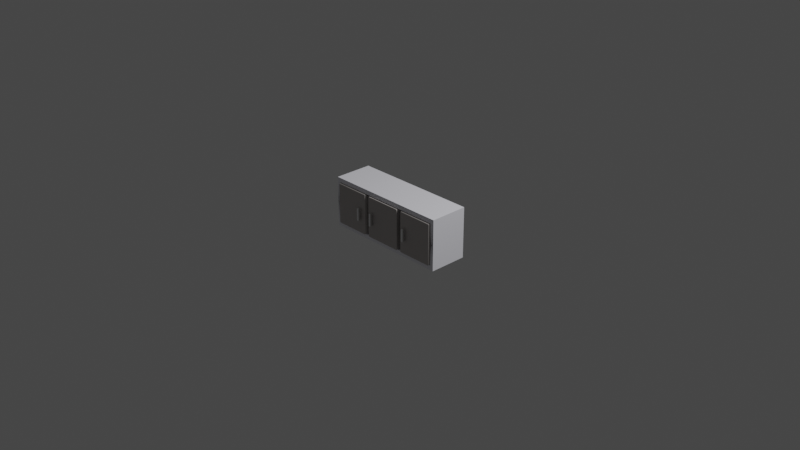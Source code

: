 # Source: tv_stand.blend  (saved by Blender 3.5.10; exported with 4.5.12 LTS)
import bpy
from mathutils import Matrix  # noqa: F401  (used for matrix-valued properties, if any)

bpy.ops.wm.read_factory_settings(use_empty=True)
scene = bpy.context.scene
scene.name = 'Scene'

# ---- collections
col_collection = bpy.data.collections.new('Collection'); scene.collection.children.link(col_collection)

# ---- materials (node trees are filled in below, after node groups)
mat_material = bpy.data.materials.new('Material')
mat_material.alpha_threshold = 0.0
mat_material.use_transparent_shadow = False
mat_material.roughness = 0.5
mat_material.line_color = (0.0, 0.0, 0.0, 1.0)
mat_shelf = bpy.data.materials.new('shelf')
mat_shelf.use_transparent_shadow = False
mat_handle = bpy.data.materials.new('handle')
mat_handle.use_transparent_shadow = False

# ---- node groups
ng_auto_smooth = bpy.data.node_groups.new('Auto Smooth', 'GeometryNodeTree')
_s = ng_auto_smooth.interface.new_socket(name='Geometry', in_out='OUTPUT', socket_type='NodeSocketGeometry')
_s = ng_auto_smooth.interface.new_socket(name='Geometry', in_out='INPUT', socket_type='NodeSocketGeometry')
_s = ng_auto_smooth.interface.new_socket(name='Angle', in_out='INPUT', socket_type='NodeSocketFloat')
_s.subtype = 'ANGLE'
_s.min_value = 0.0
_s.max_value = 3.142
ng_auto_smooth.is_modifier = True
_N = ng_auto_smooth.nodes; _L = ng_auto_smooth.links
n0 = _N.new('NodeGroupOutput'); n0.name = 'Group Output'; n0.location = (480, -100)
n1 = _N.new('NodeGroupInput'); n1.name = 'Group Input'; n1.location = (-420, -300)
n2 = _N.new('NodeGroupInput'); n2.name = 'Group Input.001'; n2.location = (-60, -100)
n3 = _N.new('GeometryNodeSetShadeSmooth'); n3.name = 'Set Shade Smooth'; n3.location = (120, -100)
n3.domain = 'EDGE'
n4 = _N.new('GeometryNodeSetShadeSmooth'); n4.name = 'Set Shade Smooth.001'; n4.location = (300, -100)
n5 = _N.new('GeometryNodeInputMeshEdgeAngle'); n5.name = 'Edge Angle'; n5.location = (-420, -220)
n6 = _N.new('GeometryNodeInputEdgeSmooth'); n6.name = 'Is Edge Smooth'; n6.location = (-60, -160)
n7 = _N.new('GeometryNodeInputShadeSmooth'); n7.name = 'Is Face Smooth'; n7.location = (-240, -340)
n8 = _N.new('FunctionNodeBooleanMath'); n8.name = 'Boolean Math'; n8.location = (-60, -220)
n9 = _N.new('FunctionNodeCompare'); n9.name = 'Compare'; n9.location = (-240, -180)
n9.operation = 'LESS_EQUAL'
_L.new(n5.outputs[0], n9.inputs[0])
_L.new(n4.outputs[0], n0.inputs[0])
_L.new(n1.outputs[1], n9.inputs[1])
_L.new(n9.outputs[0], n8.inputs[0])
_L.new(n7.outputs[0], n8.inputs[1])
_L.new(n2.outputs[0], n3.inputs[0])
_L.new(n6.outputs[0], n3.inputs[1])
_L.new(n3.outputs[0], n4.inputs[0])
_L.new(n8.outputs[0], n3.inputs[2])
n0.is_active_output = True

# ---- material node trees
mat_material.use_nodes = True; mat_material.node_tree.nodes.clear()
_N = mat_material.node_tree.nodes; _L = mat_material.node_tree.links
n0 = _N.new('ShaderNodeOutputMaterial'); n0.name = 'Material Output'; n0.location = (300, 300)
n1 = _N.new('ShaderNodeBsdfPrincipled'); n1.name = 'Principled BSDF'; n1.location = (10, 300)
n1.distribution = 'GGX'
n1.subsurface_method = 'RANDOM_WALK_SKIN'
n1.inputs[0].default_value = (0.9372, 0.9335, 1.0, 1.0)
n1.inputs[3].default_value = 1.45
n1.inputs[27].default_value = (0.0, 0.0, 0.0, 1.0)
n1.inputs[28].default_value = 1.0
_L.new(n1.outputs[0], n0.inputs[0])
n0.is_active_output = True
mat_shelf.use_nodes = True; mat_shelf.node_tree.nodes.clear()
_N = mat_shelf.node_tree.nodes; _L = mat_shelf.node_tree.links
n0 = _N.new('ShaderNodeBsdfPrincipled'); n0.name = 'Principled BSDF'; n0.location = (10, 300)
n0.distribution = 'GGX'
n0.subsurface_method = 'RANDOM_WALK_SKIN'
n0.inputs[0].default_value = (0.4869, 0.4558, 0.4423, 1.0)
n0.inputs[3].default_value = 1.45
n0.inputs[27].default_value = (0.0, 0.0, 0.0, 1.0)
n0.inputs[28].default_value = 1.0
n1 = _N.new('ShaderNodeOutputMaterial'); n1.name = 'Material Output'; n1.location = (300, 300)
_L.new(n0.outputs[0], n1.inputs[0])
n1.is_active_output = True
mat_handle.use_nodes = True; mat_handle.node_tree.nodes.clear()
_N = mat_handle.node_tree.nodes; _L = mat_handle.node_tree.links
n0 = _N.new('ShaderNodeBsdfPrincipled'); n0.name = 'Principled BSDF'; n0.location = (10, 300)
n0.distribution = 'GGX'
n0.subsurface_method = 'RANDOM_WALK_SKIN'
n0.inputs[1].default_value = 1.0
n0.inputs[2].default_value = 0.25
n0.inputs[3].default_value = 1.45
n0.inputs[27].default_value = (0.0, 0.0, 0.0, 1.0)
n0.inputs[28].default_value = 1.0
n1 = _N.new('ShaderNodeOutputMaterial'); n1.name = 'Material Output'; n1.location = (300, 300)
_L.new(n0.outputs[0], n1.inputs[0])
n1.is_active_output = True

# ---- world
world_world = bpy.data.worlds.new('World'); scene.world = world_world
world_world.use_nodes = True; world_world.node_tree.nodes.clear()
_N = world_world.node_tree.nodes; _L = world_world.node_tree.links
n0 = _N.new('ShaderNodeOutputWorld'); n0.name = 'World Output'; n0.location = (300, 300)
n1 = _N.new('ShaderNodeBackground'); n1.name = 'Background'; n1.location = (10, 300)
n1.inputs[0].default_value = (0.05088, 0.05088, 0.05088, 1.0)
_L.new(n1.outputs[0], n0.inputs[0])
n0.is_active_output = True
world_world.color = (0.05088, 0.05088, 0.05088)
world_world.use_sun_shadow = False
world_world.sun_shadow_jitter_overblur = 0.0

# ---- cameras
cam_camera = bpy.data.cameras.new('Camera')
cam_camera.clip_end = 100.0
cam_camera.ortho_scale = 7.314

# ---- lights
light_light = bpy.data.lights.new('Light', 'POINT')
light_light.transmission_factor = 0.0
light_light.energy = 1000.0
light_light.shadow_soft_size = 0.1
light_light.shadow_maximum_resolution = 0.006
light_light.use_absolute_resolution = True

# ---- meshes
me_cube = bpy.data.meshes.new('Cube')
me_cube.from_pydata([(0.8722, 1.0, -9.036), (0.8722, 1.0, -11.04), (0.8722, -1.0, -9.036), (0.8722, -1.0, -11.04), (0.8222, -1.0, -9.036), (0.8222, 1.0, -11.04), (0.8222, 1.0, -9.036), (0.8222, -1.0, -11.04), (0.0, 1.0, -11.04), (0.0, -1.0, -9.036), (0.0, -1.0, -11.04), (0.0, 1.0, -9.036), (0.8222, 1.0, 0.0), (0.8222, -1.0, 0.0), (0.8722, -1.0, 0.0), (0.8722, 1.0, 0.0), (0.2624, 1.0, -9.036), (0.2624, 1.0, -11.04), (0.2624, -1.0, -9.036), (0.2624, -1.0, -11.04), (0.3209, 1.0, -9.036), (0.3209, -1.0, -11.04), (0.3209, 1.0, -11.04), (0.3209, -1.0, -9.036), (0.8222, 0.7024, -9.036), (0.8222, 0.7024, -11.04), (0.8722, 0.7024, -9.036), (0.8722, 0.7024, -11.04), (0.0, 0.7024, -11.04), (0.0, 0.7024, -9.036), (0.8222, 0.7024, 0.0), (0.8722, 0.7024, 0.0), (0.2624, 0.7024, -9.036), (0.2624, 0.7024, -11.04), (0.3209, 0.7024, -9.036), (0.3209, 0.7024, -11.04), (0.8222, -0.7649, -9.036), (0.8222, -0.7649, -11.04), (0.8722, -0.7649, -9.036), (0.0, -0.7649, -11.04), (0.0, -0.7649, -9.036), (0.8222, -0.7649, 0.0), (0.8722, -0.7649, 0.0), (0.2624, -0.7649, -9.036), (0.2624, -0.7649, -11.04), (0.3209, -0.7649, -9.036), (0.3209, -0.7649, -11.04), (0.8722, -0.7649, -11.04), (0.2624, 0.7024, -9.036), (0.3209, 0.7024, -9.036), (0.2624, -0.7649, -9.036), (0.3209, -0.7649, -9.036), (0.2624, 0.7024, 0.0), (0.3209, 0.7024, 0.0), (0.2624, -0.7649, 0.0), (0.3209, -0.7649, 0.0), (0.3209, 1.0, 0.0), (0.8222, 1.0, 0.0), (0.0, 1.0, 0.0), (0.2624, 1.0, 0.0), (0.8222, 0.7024, 0.0), (0.0, 0.7024, 0.0), (0.2624, 0.7024, 0.0), (0.3209, 0.7024, 0.0)], [], [(22, 20, 6, 5), (4, 2, 14, 13), (46, 37, 7, 21), (37, 47, 3, 7), (47, 38, 2, 3), (5, 6, 0, 1), (42, 41, 13, 14), (3, 2, 4, 7), (19, 18, 9, 10), (43, 40, 9, 18), (0, 6, 12, 15), (36, 4, 13, 41), (26, 0, 15, 31), (45, 43, 18, 23), (21, 23, 18, 19), (39, 44, 19, 10), (8, 11, 16, 17), (7, 4, 23, 21), (36, 45, 23, 4), (44, 46, 21, 19), (17, 16, 20, 22), (17, 22, 35, 33), (20, 16, 59, 56), (8, 17, 33, 28), (29, 32, 62, 61), (38, 26, 31, 42), (6, 24, 30, 12), (24, 6, 57, 60), (15, 12, 30, 31), (1, 0, 26, 27), (5, 1, 27, 25), (22, 5, 25, 35), (2, 38, 42, 14), (33, 35, 46, 44), (24, 34, 45, 36), (28, 33, 44, 39), (45, 34, 49, 51), (24, 36, 41, 30), (32, 29, 40, 43), (31, 30, 41, 42), (27, 26, 38, 47), (25, 27, 47, 37), (35, 25, 37, 46), (50, 51, 55, 54), (32, 43, 50, 48), (43, 45, 51, 50), (34, 32, 48, 49), (53, 52, 54, 55), (48, 50, 54, 52), (51, 49, 53, 55), (49, 48, 52, 53), (57, 56, 63, 60), (56, 59, 62, 63), (59, 58, 61, 62), (6, 20, 56, 57), (16, 11, 58, 59), (32, 34, 63, 62), (34, 24, 60, 63)])
me_cube.polygons.foreach_set('use_smooth', [True] * 58)
_uv = me_cube.uv_layers.new(name='UVMap')
_uv.uv.foreach_set('vector', [0.375, 0.434, 0.625, 0.434, 0.625, 0.4938, 0.375, 0.4938, 0.625, 0.7562, 0.625, 0.75, 0.625, 0.75, 0.625, 0.7562, 0.309, 0.7206, 0.3687, 0.7206, 0.3687, 0.75, 0.309, 0.75, 0.3687, 0.7206, 0.375, 0.7206, 0.375, 0.75, 0.3687, 0.75, 0.375, 0.7206, 0.625, 0.7206, 0.625, 0.75, 0.375, 0.75, 0.375, 0.4938, 0.625, 0.4938, 0.625, 0.5, 0.375, 0.5, 0.625, 0.7206, 0.6313, 0.7206, 0.6313, 0.75, 0.625, 0.75, 0.375, 0.75, 0.625, 0.75, 0.625, 0.7562, 0.375, 0.7562, 0.375, 0.8244, 0.625, 0.8244, 0.625, 0.875, 0.375, 0.875, 0.6994, 0.7206, 0.75, 0.7206, 0.75, 0.75, 0.6994, 0.75, 0.625, 0.5, 0.625, 0.4938, 0.625, 0.4938, 0.625, 0.5, 0.6313, 0.7206, 0.6313, 0.75, 0.6313, 0.75, 0.6313, 0.7206, 0.625, 0.5372, 0.625, 0.5, 0.625, 0.5, 0.625, 0.5372, 0.691, 0.7206, 0.6994, 0.7206, 0.6994, 0.75, 0.691, 0.75, 0.375, 0.816, 0.625, 0.816, 0.625, 0.8244, 0.375, 0.8244, 0.25, 0.7206, 0.3006, 0.7206, 0.3006, 0.75, 0.25, 0.75, 0.375, 0.375, 0.625, 0.375, 0.625, 0.4256, 0.375, 0.4256, 0.375, 0.7562, 0.625, 0.7562, 0.625, 0.816, 0.375, 0.816, 0.6313, 0.7206, 0.691, 0.7206, 0.691, 0.75, 0.6313, 0.75, 0.3006, 0.7206, 0.309, 0.7206, 0.309, 0.75, 0.3006, 0.75, 0.375, 0.4256, 0.625, 0.4256, 0.625, 0.434, 0.375, 0.434, 0.3006, 0.5, 0.309, 0.5, 0.309, 0.5372, 0.3006, 0.5372, 0.625, 0.434, 0.625, 0.4256, 0.625, 0.4256, 0.625, 0.434, 0.25, 0.5, 0.3006, 0.5, 0.3006, 0.5372, 0.25, 0.5372, 0.75, 0.5372, 0.6994, 0.5372, 0.6994, 0.5372, 0.75, 0.5372, 0.625, 0.7206, 0.625, 0.5372, 0.625, 0.5372, 0.625, 0.7206, 0.6313, 0.5, 0.6313, 0.5372, 0.6313, 0.5372, 0.6313, 0.5, 0.6313, 0.5372, 0.6313, 0.5, 0.6313, 0.5, 0.6313, 0.5372, 0.625, 0.5, 0.6313, 0.5, 0.6313, 0.5372, 0.625, 0.5372, 0.375, 0.5, 0.625, 0.5, 0.625, 0.5372, 0.375, 0.5372, 0.3687, 0.5, 0.375, 0.5, 0.375, 0.5372, 0.3687, 0.5372, 0.309, 0.5, 0.3687, 0.5, 0.3687, 0.5372, 0.309, 0.5372, 0.625, 0.75, 0.625, 0.7206, 0.625, 0.7206, 0.625, 0.75, 0.3006, 0.5372, 0.309, 0.5372, 0.309, 0.7206, 0.3006, 0.7206, 0.6313, 0.5372, 0.691, 0.5372, 0.691, 0.7206, 0.6313, 0.7206, 0.25, 0.5372, 0.3006, 0.5372, 0.3006, 0.7206, 0.25, 0.7206, 0.691, 0.7206, 0.691, 0.5372, 0.691, 0.5372, 0.691, 0.7206, 0.6313, 0.5372, 0.6313, 0.7206, 0.6313, 0.7206, 0.6313, 0.5372, 0.6994, 0.5372, 0.75, 0.5372, 0.75, 0.7206, 0.6994, 0.7206, 0.625, 0.5372, 0.6313, 0.5372, 0.6313, 0.7206, 0.625, 0.7206, 0.375, 0.5372, 0.625, 0.5372, 0.625, 0.7206, 0.375, 0.7206, 0.3687, 0.5372, 0.375, 0.5372, 0.375, 0.7206, 0.3687, 0.7206, 0.309, 0.5372, 0.3687, 0.5372, 0.3687, 0.7206, 0.309, 0.7206, 0.6994, 0.7206, 0.691, 0.7206, 0.691, 0.7206, 0.6994, 0.7206, 0.6994, 0.5372, 0.6994, 0.7206, 0.6994, 0.7206, 0.6994, 0.5372, 0.6994, 0.7206, 0.691, 0.7206, 0.691, 0.7206, 0.6994, 0.7206, 0.691, 0.5372, 0.6994, 0.5372, 0.6994, 0.5372, 0.691, 0.5372, 0.691, 0.5372, 0.6994, 0.5372, 0.6994, 0.7206, 0.691, 0.7206, 0.6994, 0.5372, 0.6994, 0.7206, 0.6994, 0.7206, 0.6994, 0.5372, 0.691, 0.7206, 0.691, 0.5372, 0.691, 0.5372, 0.691, 0.7206, 0.691, 0.5372, 0.6994, 0.5372, 0.6994, 0.5372, 0.691, 0.5372, 0.6313, 0.5, 0.691, 0.5, 0.691, 0.5372, 0.6313, 0.5372, 0.691, 0.5, 0.6994, 0.5, 0.6994, 0.5372, 0.691, 0.5372, 0.6994, 0.5, 0.75, 0.5, 0.75, 0.5372, 0.6994, 0.5372, 0.625, 0.4938, 0.625, 0.434, 0.625, 0.434, 0.625, 0.4938, 0.625, 0.4256, 0.625, 0.375, 0.625, 0.375, 0.625, 0.4256, 0.6994, 0.5372, 0.691, 0.5372, 0.691, 0.5372, 0.6994, 0.5372, 0.691, 0.5372, 0.6313, 0.5372, 0.6313, 0.5372, 0.691, 0.5372])
me_cube.materials.append(mat_material)
me_cube.use_mirror_vertex_groups = False
me_cube.update()
me_cube_001 = bpy.data.meshes.new('Cube.001')
me_cube_001.from_pydata([(-1.0, -1.477, -1.0), (-1.0, -1.477, 1.0), (-1.0, 1.0, -1.0), (-1.0, 1.0, 1.0), (1.0, -1.477, -1.0), (1.0, -1.477, 1.0), (1.0, 1.0, -1.0), (1.0, 1.0, 1.0), (-1.0, 8.995, -0.9969), (-1.0, 8.995, -0.8038), (-1.0, 0.7854, -0.9969), (-1.0, 0.7854, -0.8038), (1.0, 8.995, -0.9969), (1.0, 8.995, -0.8038), (1.0, 0.7854, -0.9969), (1.0, 0.7854, -0.8038), (-0.8, 0.7854, -0.9969), (-0.8, 0.7854, -0.8038), (-0.8, 8.995, -0.9969), (-0.8, 8.995, -0.8038), (0.82, 0.7854, -0.8038), (0.82, 8.995, -0.9969), (0.82, 0.7854, -0.9969), (0.82, 8.995, -0.8038), (-1.0, 8.174, -0.9969), (-1.0, 8.174, -0.8038), (1.0, 8.174, -0.9969), (1.0, 8.174, -0.8038), (-0.8, 8.174, -0.8038), (-0.8, 8.174, -0.9969), (0.82, 8.174, -0.8038), (0.82, 8.174, -0.9969), (-1.0, 8.174, 0.2941), (-1.0, 0.7854, 0.2941), (0.82, 0.7854, 0.2941), (1.0, 0.7854, 0.2941), (1.0, 8.174, 0.2941), (1.0, 8.995, 0.2941), (-0.8, 8.995, 0.2941), (-1.0, 8.995, 0.2941), (-0.8, 0.7854, 0.2941), (0.82, 8.995, 0.2941), (-0.8, 8.174, 0.2941), (0.82, 8.174, 0.2941), (0.6481, -1.974, 0.292), (0.6481, -1.974, -0.3445), (0.6481, -2.662, 0.292), (0.6481, -2.662, -0.3445), (0.7768, -1.974, 0.292), (0.7768, -1.974, -0.3445), (0.7768, -2.662, 0.292), (0.7768, -2.662, -0.3445), (0.6481, -1.974, 0.1647), (0.6481, -2.662, 0.1647), (0.7768, -2.662, 0.1647), (0.7768, -1.974, 0.1647), (0.6481, -1.974, -0.2426), (0.6481, -2.662, -0.2426), (0.7768, -2.662, -0.2426), (0.7768, -1.974, -0.2426), (0.6481, -1.229, -0.2426), (0.6481, -1.229, -0.3445), (0.7768, -1.229, 0.1647), (0.7768, -1.229, 0.292), (0.6481, -1.229, 0.292), (0.7768, -1.229, -0.3445), (0.6481, -1.229, 0.1647), (0.7768, -1.229, -0.2426)], [], [(0, 1, 3, 2), (2, 3, 7, 6), (6, 7, 5, 4), (4, 5, 1, 0), (2, 6, 4, 0), (7, 3, 1, 5), (24, 25, 11, 10), (22, 20, 15, 14), (26, 27, 13, 12), (18, 19, 9, 8), (31, 26, 12, 21), (15, 20, 34, 35), (30, 28, 42, 43), (24, 29, 18, 8), (21, 23, 19, 18), (10, 11, 17, 16), (12, 13, 23, 21), (19, 23, 41, 38), (29, 31, 21, 18), (16, 17, 20, 22), (16, 22, 31, 29), (28, 17, 40, 42), (10, 16, 29, 24), (20, 17, 28, 30), (13, 27, 36, 37), (22, 14, 26, 31), (14, 15, 27, 26), (8, 9, 25, 24), (42, 32, 39, 38), (43, 42, 38, 41), (36, 43, 41, 37), (35, 34, 43, 36), (40, 33, 32, 42), (25, 9, 39, 32), (11, 25, 32, 33), (23, 13, 37, 41), (17, 11, 33, 40), (20, 30, 43, 34), (27, 15, 35, 36), (9, 19, 38, 39), (56, 45, 47, 57), (57, 47, 51, 58), (58, 51, 49, 59), (49, 45, 61, 65), (46, 50, 48, 44), (51, 47, 45, 49), (56, 59, 67, 60), (50, 54, 55, 48), (46, 53, 54, 50), (44, 52, 53, 46), (55, 59, 56, 52), (54, 58, 59, 55), (53, 57, 58, 54), (52, 56, 57, 53), (67, 65, 61, 60), (63, 62, 66, 64), (48, 55, 62, 63), (55, 52, 66, 62), (59, 49, 65, 67), (52, 44, 64, 66), (45, 56, 60, 61), (44, 48, 63, 64)])
me_cube_001.polygons.foreach_set('material_index', [0, 0, 0, 0, 0, 0, 0, 0, 0, 0, 0, 0, 0, 0, 0, 0, 0, 0, 0, 0, 0, 0, 0, 0, 0, 0, 0, 0, 0, 0, 0, 0, 0, 0, 0, 0, 0, 0, 0, 0, 1, 1, 1, 1, 1, 1, 1, 1, 1, 1, 1, 1, 1, 1, 1, 1, 1, 1, 1, 1, 1, 1])
_uv = me_cube_001.uv_layers.new(name='UVMap')
_uv.uv.foreach_set('vector', [0.375, 0.0, 0.625, 0.0, 0.625, 0.25, 0.375, 0.25, 0.375, 0.25, 0.625, 0.25, 0.625, 0.5, 0.375, 0.5, 0.375, 0.5, 0.625, 0.5, 0.625, 0.75, 0.375, 0.75, 0.375, 0.75, 0.625, 0.75, 0.625, 1.0, 0.375, 1.0, 0.125, 0.5, 0.375, 0.5, 0.375, 0.75, 0.125, 0.75, 0.625, 0.5, 0.875, 0.5, 0.875, 0.75, 0.625, 0.75, 0.375, 0.025, 0.625, 0.025, 0.625, 0.25, 0.375, 0.25, 0.375, 0.4775, 0.625, 0.4775, 0.625, 0.5, 0.375, 0.5, 0.375, 0.725, 0.625, 0.725, 0.625, 0.75, 0.375, 0.75, 0.375, 0.975, 0.625, 0.975, 0.625, 1.0, 0.375, 1.0, 0.3525, 0.725, 0.375, 0.725, 0.375, 0.75, 0.3525, 0.75, 0.625, 0.5, 0.625, 0.4775, 0.625, 0.4775, 0.625, 0.5, 0.6475, 0.725, 0.85, 0.725, 0.85, 0.725, 0.6475, 0.725, 0.125, 0.725, 0.15, 0.725, 0.15, 0.75, 0.125, 0.75, 0.375, 0.7725, 0.625, 0.7725, 0.625, 0.975, 0.375, 0.975, 0.375, 0.25, 0.625, 0.25, 0.625, 0.275, 0.375, 0.275, 0.375, 0.75, 0.625, 0.75, 0.625, 0.7725, 0.375, 0.7725, 0.625, 0.975, 0.625, 0.7725, 0.625, 0.7725, 0.625, 0.975, 0.15, 0.725, 0.3525, 0.725, 0.3525, 0.75, 0.15, 0.75, 0.375, 0.275, 0.625, 0.275, 0.625, 0.4775, 0.375, 0.4775, 0.15, 0.5, 0.3525, 0.5, 0.3525, 0.725, 0.15, 0.725, 0.85, 0.725, 0.85, 0.5, 0.85, 0.5, 0.85, 0.725, 0.125, 0.5, 0.15, 0.5, 0.15, 0.725, 0.125, 0.725, 0.6475, 0.5, 0.85, 0.5, 0.85, 0.725, 0.6475, 0.725, 0.625, 0.75, 0.625, 0.725, 0.625, 0.725, 0.625, 0.75, 0.3525, 0.5, 0.375, 0.5, 0.375, 0.725, 0.3525, 0.725, 0.375, 0.5, 0.625, 0.5, 0.625, 0.725, 0.375, 0.725, 0.375, 0.0, 0.625, 0.0, 0.625, 0.025, 0.375, 0.025, 0.85, 0.725, 0.875, 0.725, 0.875, 0.75, 0.85, 0.75, 0.6475, 0.725, 0.85, 0.725, 0.85, 0.75, 0.6475, 0.75, 0.625, 0.725, 0.6475, 0.725, 0.6475, 0.75, 0.625, 0.75, 0.625, 0.5, 0.6475, 0.5, 0.6475, 0.725, 0.625, 0.725, 0.85, 0.5, 0.875, 0.5, 0.875, 0.725, 0.85, 0.725, 0.625, 0.025, 0.625, 0.0, 0.625, 0.0, 0.625, 0.025, 0.625, 0.25, 0.625, 0.025, 0.625, 0.025, 0.625, 0.25, 0.625, 0.7725, 0.625, 0.75, 0.625, 0.75, 0.625, 0.7725, 0.625, 0.275, 0.625, 0.25, 0.625, 0.25, 0.625, 0.275, 0.6475, 0.5, 0.6475, 0.725, 0.6475, 0.725, 0.6475, 0.5, 0.625, 0.725, 0.625, 0.5, 0.625, 0.5, 0.625, 0.725, 0.625, 1.0, 0.625, 0.975, 0.625, 0.975, 0.625, 1.0, 0.585, 0.0, 0.625, 0.0, 0.625, 0.25, 0.585, 0.25, 0.585, 0.25, 0.625, 0.25, 0.625, 0.5, 0.585, 0.5, 0.585, 0.5, 0.625, 0.5, 0.625, 0.75, 0.585, 0.75, 0.625, 0.75, 0.875, 0.75, 0.875, 0.75, 0.625, 0.75, 0.125, 0.5, 0.375, 0.5, 0.375, 0.75, 0.125, 0.75, 0.625, 0.5, 0.875, 0.5, 0.875, 0.75, 0.625, 0.75, 0.585, 1.0, 0.585, 0.75, 0.585, 0.75, 0.585, 1.0, 0.375, 0.5, 0.425, 0.5, 0.425, 0.75, 0.375, 0.75, 0.375, 0.25, 0.425, 0.25, 0.425, 0.5, 0.375, 0.5, 0.375, 0.0, 0.425, 0.0, 0.425, 0.25, 0.375, 0.25, 0.425, 0.75, 0.585, 0.75, 0.585, 1.0, 0.425, 1.0, 0.425, 0.5, 0.585, 0.5, 0.585, 0.75, 0.425, 0.75, 0.425, 0.25, 0.585, 0.25, 0.585, 0.5, 0.425, 0.5, 0.425, 0.0, 0.585, 0.0, 0.585, 0.25, 0.425, 0.25, 0.585, 0.75, 0.625, 0.75, 0.625, 1.0, 0.585, 1.0, 0.375, 0.75, 0.425, 0.75, 0.425, 1.0, 0.375, 1.0, 0.375, 0.75, 0.425, 0.75, 0.425, 0.75, 0.375, 0.75, 0.425, 0.75, 0.425, 1.0, 0.425, 1.0, 0.425, 0.75, 0.585, 0.75, 0.625, 0.75, 0.625, 0.75, 0.585, 0.75, 0.425, 0.0, 0.375, 0.0, 0.375, 0.0, 0.425, 0.0, 0.625, 0.0, 0.585, 0.0, 0.585, 0.0, 0.625, 0.0, 0.125, 0.75, 0.375, 0.75, 0.375, 0.75, 0.125, 0.75])
me_cube_001.materials.append(mat_shelf)
me_cube_001.materials.append(mat_handle)
me_cube_001.update()
me_cube_004 = bpy.data.meshes.new('Cube.004')
me_cube_004.from_pydata([(-1.0, -1.477, -1.0), (-1.0, -1.477, 1.0), (-1.0, 1.0, -1.0), (-1.0, 1.0, 1.0), (1.0, -1.477, -1.0), (1.0, -1.477, 1.0), (1.0, 1.0, -1.0), (1.0, 1.0, 1.0), (-1.0, 8.995, -0.9969), (-1.0, 8.995, -0.8038), (-1.0, 0.7854, -0.9969), (-1.0, 0.7854, -0.8038), (1.0, 8.995, -0.9969), (1.0, 8.995, -0.8038), (1.0, 0.7854, -0.9969), (1.0, 0.7854, -0.8038), (-0.8, 0.7854, -0.9969), (-0.8, 0.7854, -0.8038), (-0.8, 8.995, -0.9969), (-0.8, 8.995, -0.8038), (0.82, 0.7854, -0.8038), (0.82, 8.995, -0.9969), (0.82, 0.7854, -0.9969), (0.82, 8.995, -0.8038), (-1.0, 8.174, -0.9969), (-1.0, 8.174, -0.8038), (1.0, 8.174, -0.9969), (1.0, 8.174, -0.8038), (-0.8, 8.174, -0.8038), (-0.8, 8.174, -0.9969), (0.82, 8.174, -0.8038), (0.82, 8.174, -0.9969), (-1.0, 8.174, 0.2941), (-1.0, 0.7854, 0.2941), (0.82, 0.7854, 0.2941), (1.0, 0.7854, 0.2941), (1.0, 8.174, 0.2941), (1.0, 8.995, 0.2941), (-0.8, 8.995, 0.2941), (-1.0, 8.995, 0.2941), (-0.8, 0.7854, 0.2941), (0.82, 8.995, 0.2941), (-0.8, 8.174, 0.2941), (0.82, 8.174, 0.2941), (-0.7215, -1.974, 0.292), (-0.7215, -1.974, -0.3445), (-0.7215, -2.662, 0.292), (-0.7215, -2.662, -0.3445), (-0.5857, -1.974, 0.292), (-0.5857, -1.974, -0.3445), (-0.5857, -2.662, 0.292), (-0.5857, -2.662, -0.3445), (-0.7215, -1.974, 0.1647), (-0.7215, -2.662, 0.1647), (-0.5857, -2.662, 0.1647), (-0.5857, -1.974, 0.1647), (-0.7215, -1.974, -0.2426), (-0.7215, -2.662, -0.2426), (-0.5857, -2.662, -0.2426), (-0.5857, -1.974, -0.2426), (-0.7215, -1.229, -0.2426), (-0.7215, -1.229, -0.3445), (-0.5857, -1.229, 0.1647), (-0.5857, -1.229, 0.292), (-0.7215, -1.229, 0.292), (-0.5857, -1.229, -0.3445), (-0.7215, -1.229, 0.1647), (-0.5857, -1.229, -0.2426)], [], [(0, 1, 3, 2), (2, 3, 7, 6), (6, 7, 5, 4), (4, 5, 1, 0), (2, 6, 4, 0), (7, 3, 1, 5), (24, 25, 11, 10), (22, 20, 15, 14), (26, 27, 13, 12), (18, 19, 9, 8), (31, 26, 12, 21), (15, 20, 34, 35), (30, 28, 42, 43), (24, 29, 18, 8), (21, 23, 19, 18), (10, 11, 17, 16), (12, 13, 23, 21), (19, 23, 41, 38), (29, 31, 21, 18), (16, 17, 20, 22), (16, 22, 31, 29), (28, 17, 40, 42), (10, 16, 29, 24), (20, 17, 28, 30), (13, 27, 36, 37), (22, 14, 26, 31), (14, 15, 27, 26), (8, 9, 25, 24), (42, 32, 39, 38), (43, 42, 38, 41), (36, 43, 41, 37), (35, 34, 43, 36), (40, 33, 32, 42), (25, 9, 39, 32), (11, 25, 32, 33), (23, 13, 37, 41), (17, 11, 33, 40), (20, 30, 43, 34), (27, 15, 35, 36), (9, 19, 38, 39), (56, 45, 47, 57), (57, 47, 51, 58), (58, 51, 49, 59), (49, 45, 61, 65), (46, 50, 48, 44), (51, 47, 45, 49), (56, 59, 67, 60), (50, 54, 55, 48), (46, 53, 54, 50), (44, 52, 53, 46), (55, 59, 56, 52), (54, 58, 59, 55), (53, 57, 58, 54), (52, 56, 57, 53), (67, 65, 61, 60), (63, 62, 66, 64), (48, 55, 62, 63), (55, 52, 66, 62), (59, 49, 65, 67), (52, 44, 64, 66), (45, 56, 60, 61), (44, 48, 63, 64)])
me_cube_004.polygons.foreach_set('use_smooth', [1, 1, 1, 1, 1, 1, 1, 1, 1, 1, 1, 1, 1, 1, 1, 1, 1, 1, 1, 1, 1, 1, 1, 1, 1, 1, 1, 1, 1, 1, 1, 1, 1, 1, 1, 1, 1, 1, 1, 1, 0, 0, 0, 0, 0, 0, 0, 0, 0, 0, 0, 0, 0, 0, 0, 0, 0, 0, 0, 0, 0, 0])
me_cube_004.polygons.foreach_set('material_index', [0, 0, 0, 0, 0, 0, 0, 0, 0, 0, 0, 0, 0, 0, 0, 0, 0, 0, 0, 0, 0, 0, 0, 0, 0, 0, 0, 0, 0, 0, 0, 0, 0, 0, 0, 0, 0, 0, 0, 0, 1, 1, 1, 1, 1, 1, 1, 1, 1, 1, 1, 1, 1, 1, 1, 1, 1, 1, 1, 1, 1, 1])
_uv = me_cube_004.uv_layers.new(name='UVMap')
_uv.uv.foreach_set('vector', [0.375, 0.0, 0.625, 0.0, 0.625, 0.25, 0.375, 0.25, 0.375, 0.25, 0.625, 0.25, 0.625, 0.5, 0.375, 0.5, 0.375, 0.5, 0.625, 0.5, 0.625, 0.75, 0.375, 0.75, 0.375, 0.75, 0.625, 0.75, 0.625, 1.0, 0.375, 1.0, 0.125, 0.5, 0.375, 0.5, 0.375, 0.75, 0.125, 0.75, 0.625, 0.5, 0.875, 0.5, 0.875, 0.75, 0.625, 0.75, 0.375, 0.025, 0.625, 0.025, 0.625, 0.25, 0.375, 0.25, 0.375, 0.4775, 0.625, 0.4775, 0.625, 0.5, 0.375, 0.5, 0.375, 0.725, 0.625, 0.725, 0.625, 0.75, 0.375, 0.75, 0.375, 0.975, 0.625, 0.975, 0.625, 1.0, 0.375, 1.0, 0.3525, 0.725, 0.375, 0.725, 0.375, 0.75, 0.3525, 0.75, 0.625, 0.5, 0.625, 0.4775, 0.625, 0.4775, 0.625, 0.5, 0.6475, 0.725, 0.85, 0.725, 0.85, 0.725, 0.6475, 0.725, 0.125, 0.725, 0.15, 0.725, 0.15, 0.75, 0.125, 0.75, 0.375, 0.7725, 0.625, 0.7725, 0.625, 0.975, 0.375, 0.975, 0.375, 0.25, 0.625, 0.25, 0.625, 0.275, 0.375, 0.275, 0.375, 0.75, 0.625, 0.75, 0.625, 0.7725, 0.375, 0.7725, 0.625, 0.975, 0.625, 0.7725, 0.625, 0.7725, 0.625, 0.975, 0.15, 0.725, 0.3525, 0.725, 0.3525, 0.75, 0.15, 0.75, 0.375, 0.275, 0.625, 0.275, 0.625, 0.4775, 0.375, 0.4775, 0.15, 0.5, 0.3525, 0.5, 0.3525, 0.725, 0.15, 0.725, 0.85, 0.725, 0.85, 0.5, 0.85, 0.5, 0.85, 0.725, 0.125, 0.5, 0.15, 0.5, 0.15, 0.725, 0.125, 0.725, 0.6475, 0.5, 0.85, 0.5, 0.85, 0.725, 0.6475, 0.725, 0.625, 0.75, 0.625, 0.725, 0.625, 0.725, 0.625, 0.75, 0.3525, 0.5, 0.375, 0.5, 0.375, 0.725, 0.3525, 0.725, 0.375, 0.5, 0.625, 0.5, 0.625, 0.725, 0.375, 0.725, 0.375, 0.0, 0.625, 0.0, 0.625, 0.025, 0.375, 0.025, 0.85, 0.725, 0.875, 0.725, 0.875, 0.75, 0.85, 0.75, 0.6475, 0.725, 0.85, 0.725, 0.85, 0.75, 0.6475, 0.75, 0.625, 0.725, 0.6475, 0.725, 0.6475, 0.75, 0.625, 0.75, 0.625, 0.5, 0.6475, 0.5, 0.6475, 0.725, 0.625, 0.725, 0.85, 0.5, 0.875, 0.5, 0.875, 0.725, 0.85, 0.725, 0.625, 0.025, 0.625, 0.0, 0.625, 0.0, 0.625, 0.025, 0.625, 0.25, 0.625, 0.025, 0.625, 0.025, 0.625, 0.25, 0.625, 0.7725, 0.625, 0.75, 0.625, 0.75, 0.625, 0.7725, 0.625, 0.275, 0.625, 0.25, 0.625, 0.25, 0.625, 0.275, 0.6475, 0.5, 0.6475, 0.725, 0.6475, 0.725, 0.6475, 0.5, 0.625, 0.725, 0.625, 0.5, 0.625, 0.5, 0.625, 0.725, 0.625, 1.0, 0.625, 0.975, 0.625, 0.975, 0.625, 1.0, 0.585, 0.0, 0.625, 0.0, 0.625, 0.25, 0.585, 0.25, 0.585, 0.25, 0.625, 0.25, 0.625, 0.5, 0.585, 0.5, 0.585, 0.5, 0.625, 0.5, 0.625, 0.75, 0.585, 0.75, 0.625, 0.75, 0.875, 0.75, 0.875, 0.75, 0.625, 0.75, 0.125, 0.5, 0.375, 0.5, 0.375, 0.75, 0.125, 0.75, 0.625, 0.5, 0.875, 0.5, 0.875, 0.75, 0.625, 0.75, 0.585, 1.0, 0.585, 0.75, 0.585, 0.75, 0.585, 1.0, 0.375, 0.5, 0.425, 0.5, 0.425, 0.75, 0.375, 0.75, 0.375, 0.25, 0.425, 0.25, 0.425, 0.5, 0.375, 0.5, 0.375, 0.0, 0.425, 0.0, 0.425, 0.25, 0.375, 0.25, 0.425, 0.75, 0.585, 0.75, 0.585, 1.0, 0.425, 1.0, 0.425, 0.5, 0.585, 0.5, 0.585, 0.75, 0.425, 0.75, 0.425, 0.25, 0.585, 0.25, 0.585, 0.5, 0.425, 0.5, 0.425, 0.0, 0.585, 0.0, 0.585, 0.25, 0.425, 0.25, 0.585, 0.75, 0.625, 0.75, 0.625, 1.0, 0.585, 1.0, 0.375, 0.75, 0.425, 0.75, 0.425, 1.0, 0.375, 1.0, 0.375, 0.75, 0.425, 0.75, 0.425, 0.75, 0.375, 0.75, 0.425, 0.75, 0.425, 1.0, 0.425, 1.0, 0.425, 0.75, 0.585, 0.75, 0.625, 0.75, 0.625, 0.75, 0.585, 0.75, 0.425, 0.0, 0.375, 0.0, 0.375, 0.0, 0.425, 0.0, 0.625, 0.0, 0.585, 0.0, 0.585, 0.0, 0.625, 0.0, 0.125, 0.75, 0.375, 0.75, 0.375, 0.75, 0.125, 0.75])
me_cube_004.materials.append(mat_shelf)
me_cube_004.materials.append(mat_handle)
me_cube_004.update()
me_cube_009 = bpy.data.meshes.new('Cube.009')
me_cube_009.from_pydata([(-1.0, -1.477, -1.0), (-1.0, -1.477, 1.0), (-1.0, 1.0, -1.0), (-1.0, 1.0, 1.0), (1.0, -1.477, -1.0), (1.0, -1.477, 1.0), (1.0, 1.0, -1.0), (1.0, 1.0, 1.0), (-1.0, 8.995, -0.9969), (-1.0, 8.995, -0.8038), (-1.0, 0.7854, -0.9969), (-1.0, 0.7854, -0.8038), (1.0, 8.995, -0.9969), (1.0, 8.995, -0.8038), (1.0, 0.7854, -0.9969), (1.0, 0.7854, -0.8038), (-0.8, 0.7854, -0.9969), (-0.8, 0.7854, -0.8038), (-0.8, 8.995, -0.9969), (-0.8, 8.995, -0.8038), (0.82, 0.7854, -0.8038), (0.82, 8.995, -0.9969), (0.82, 0.7854, -0.9969), (0.82, 8.995, -0.8038), (-1.0, 8.174, -0.9969), (-1.0, 8.174, -0.8038), (1.0, 8.174, -0.9969), (1.0, 8.174, -0.8038), (-0.8, 8.174, -0.8038), (-0.8, 8.174, -0.9969), (0.82, 8.174, -0.8038), (0.82, 8.174, -0.9969), (-1.0, 8.174, 0.2941), (-1.0, 0.7854, 0.2941), (0.82, 0.7854, 0.2941), (1.0, 0.7854, 0.2941), (1.0, 8.174, 0.2941), (1.0, 8.995, 0.2941), (-0.8, 8.995, 0.2941), (-1.0, 8.995, 0.2941), (-0.8, 0.7854, 0.2941), (0.82, 8.995, 0.2941), (-0.8, 8.174, 0.2941), (0.82, 8.174, 0.2941), (0.6155, -1.974, 0.292), (0.6155, -1.974, -0.3445), (0.6155, -2.662, 0.292), (0.6155, -2.662, -0.3445), (0.7513, -1.974, 0.292), (0.7513, -1.974, -0.3445), (0.7513, -2.662, 0.292), (0.7513, -2.662, -0.3445), (0.6155, -1.974, 0.1647), (0.6155, -2.662, 0.1647), (0.7513, -2.662, 0.1647), (0.7513, -1.974, 0.1647), (0.6155, -1.974, -0.2426), (0.6155, -2.662, -0.2426), (0.7513, -2.662, -0.2426), (0.7513, -1.974, -0.2426), (0.6155, -1.229, -0.2426), (0.6155, -1.229, -0.3445), (0.7513, -1.229, 0.1647), (0.7513, -1.229, 0.292), (0.6155, -1.229, 0.292), (0.7513, -1.229, -0.3445), (0.6155, -1.229, 0.1647), (0.7513, -1.229, -0.2426)], [], [(0, 1, 3, 2), (2, 3, 7, 6), (6, 7, 5, 4), (4, 5, 1, 0), (2, 6, 4, 0), (7, 3, 1, 5), (24, 25, 11, 10), (22, 20, 15, 14), (26, 27, 13, 12), (18, 19, 9, 8), (31, 26, 12, 21), (15, 20, 34, 35), (30, 28, 42, 43), (24, 29, 18, 8), (21, 23, 19, 18), (10, 11, 17, 16), (12, 13, 23, 21), (19, 23, 41, 38), (29, 31, 21, 18), (16, 17, 20, 22), (16, 22, 31, 29), (28, 17, 40, 42), (10, 16, 29, 24), (20, 17, 28, 30), (13, 27, 36, 37), (22, 14, 26, 31), (14, 15, 27, 26), (8, 9, 25, 24), (42, 32, 39, 38), (43, 42, 38, 41), (36, 43, 41, 37), (35, 34, 43, 36), (40, 33, 32, 42), (25, 9, 39, 32), (11, 25, 32, 33), (23, 13, 37, 41), (17, 11, 33, 40), (20, 30, 43, 34), (27, 15, 35, 36), (9, 19, 38, 39), (56, 45, 47, 57), (57, 47, 51, 58), (58, 51, 49, 59), (49, 45, 61, 65), (46, 50, 48, 44), (51, 47, 45, 49), (56, 59, 67, 60), (50, 54, 55, 48), (46, 53, 54, 50), (44, 52, 53, 46), (55, 59, 56, 52), (54, 58, 59, 55), (53, 57, 58, 54), (52, 56, 57, 53), (67, 65, 61, 60), (63, 62, 66, 64), (48, 55, 62, 63), (55, 52, 66, 62), (59, 49, 65, 67), (52, 44, 64, 66), (45, 56, 60, 61), (44, 48, 63, 64)])
me_cube_009.polygons.foreach_set('use_smooth', [1, 1, 1, 1, 1, 1, 1, 1, 1, 1, 1, 1, 1, 1, 1, 1, 1, 1, 1, 1, 1, 1, 1, 1, 1, 1, 1, 1, 1, 1, 1, 1, 1, 1, 1, 1, 1, 1, 1, 1, 0, 0, 0, 0, 0, 0, 0, 0, 0, 0, 0, 0, 0, 0, 0, 0, 0, 0, 0, 0, 0, 0])
me_cube_009.polygons.foreach_set('material_index', [0, 0, 0, 0, 0, 0, 0, 0, 0, 0, 0, 0, 0, 0, 0, 0, 0, 0, 0, 0, 0, 0, 0, 0, 0, 0, 0, 0, 0, 0, 0, 0, 0, 0, 0, 0, 0, 0, 0, 0, 1, 1, 1, 1, 1, 1, 1, 1, 1, 1, 1, 1, 1, 1, 1, 1, 1, 1, 1, 1, 1, 1])
_uv = me_cube_009.uv_layers.new(name='UVMap')
_uv.uv.foreach_set('vector', [0.375, 0.0, 0.625, 0.0, 0.625, 0.25, 0.375, 0.25, 0.375, 0.25, 0.625, 0.25, 0.625, 0.5, 0.375, 0.5, 0.375, 0.5, 0.625, 0.5, 0.625, 0.75, 0.375, 0.75, 0.375, 0.75, 0.625, 0.75, 0.625, 1.0, 0.375, 1.0, 0.125, 0.5, 0.375, 0.5, 0.375, 0.75, 0.125, 0.75, 0.625, 0.5, 0.875, 0.5, 0.875, 0.75, 0.625, 0.75, 0.375, 0.025, 0.625, 0.025, 0.625, 0.25, 0.375, 0.25, 0.375, 0.4775, 0.625, 0.4775, 0.625, 0.5, 0.375, 0.5, 0.375, 0.725, 0.625, 0.725, 0.625, 0.75, 0.375, 0.75, 0.375, 0.975, 0.625, 0.975, 0.625, 1.0, 0.375, 1.0, 0.3525, 0.725, 0.375, 0.725, 0.375, 0.75, 0.3525, 0.75, 0.625, 0.5, 0.625, 0.4775, 0.625, 0.4775, 0.625, 0.5, 0.6475, 0.725, 0.85, 0.725, 0.85, 0.725, 0.6475, 0.725, 0.125, 0.725, 0.15, 0.725, 0.15, 0.75, 0.125, 0.75, 0.375, 0.7725, 0.625, 0.7725, 0.625, 0.975, 0.375, 0.975, 0.375, 0.25, 0.625, 0.25, 0.625, 0.275, 0.375, 0.275, 0.375, 0.75, 0.625, 0.75, 0.625, 0.7725, 0.375, 0.7725, 0.625, 0.975, 0.625, 0.7725, 0.625, 0.7725, 0.625, 0.975, 0.15, 0.725, 0.3525, 0.725, 0.3525, 0.75, 0.15, 0.75, 0.375, 0.275, 0.625, 0.275, 0.625, 0.4775, 0.375, 0.4775, 0.15, 0.5, 0.3525, 0.5, 0.3525, 0.725, 0.15, 0.725, 0.85, 0.725, 0.85, 0.5, 0.85, 0.5, 0.85, 0.725, 0.125, 0.5, 0.15, 0.5, 0.15, 0.725, 0.125, 0.725, 0.6475, 0.5, 0.85, 0.5, 0.85, 0.725, 0.6475, 0.725, 0.625, 0.75, 0.625, 0.725, 0.625, 0.725, 0.625, 0.75, 0.3525, 0.5, 0.375, 0.5, 0.375, 0.725, 0.3525, 0.725, 0.375, 0.5, 0.625, 0.5, 0.625, 0.725, 0.375, 0.725, 0.375, 0.0, 0.625, 0.0, 0.625, 0.025, 0.375, 0.025, 0.85, 0.725, 0.875, 0.725, 0.875, 0.75, 0.85, 0.75, 0.6475, 0.725, 0.85, 0.725, 0.85, 0.75, 0.6475, 0.75, 0.625, 0.725, 0.6475, 0.725, 0.6475, 0.75, 0.625, 0.75, 0.625, 0.5, 0.6475, 0.5, 0.6475, 0.725, 0.625, 0.725, 0.85, 0.5, 0.875, 0.5, 0.875, 0.725, 0.85, 0.725, 0.625, 0.025, 0.625, 0.0, 0.625, 0.0, 0.625, 0.025, 0.625, 0.25, 0.625, 0.025, 0.625, 0.025, 0.625, 0.25, 0.625, 0.7725, 0.625, 0.75, 0.625, 0.75, 0.625, 0.7725, 0.625, 0.275, 0.625, 0.25, 0.625, 0.25, 0.625, 0.275, 0.6475, 0.5, 0.6475, 0.725, 0.6475, 0.725, 0.6475, 0.5, 0.625, 0.725, 0.625, 0.5, 0.625, 0.5, 0.625, 0.725, 0.625, 1.0, 0.625, 0.975, 0.625, 0.975, 0.625, 1.0, 0.585, 0.0, 0.625, 0.0, 0.625, 0.25, 0.585, 0.25, 0.585, 0.25, 0.625, 0.25, 0.625, 0.5, 0.585, 0.5, 0.585, 0.5, 0.625, 0.5, 0.625, 0.75, 0.585, 0.75, 0.625, 0.75, 0.875, 0.75, 0.875, 0.75, 0.625, 0.75, 0.125, 0.5, 0.375, 0.5, 0.375, 0.75, 0.125, 0.75, 0.625, 0.5, 0.875, 0.5, 0.875, 0.75, 0.625, 0.75, 0.585, 1.0, 0.585, 0.75, 0.585, 0.75, 0.585, 1.0, 0.375, 0.5, 0.425, 0.5, 0.425, 0.75, 0.375, 0.75, 0.375, 0.25, 0.425, 0.25, 0.425, 0.5, 0.375, 0.5, 0.375, 0.0, 0.425, 0.0, 0.425, 0.25, 0.375, 0.25, 0.425, 0.75, 0.585, 0.75, 0.585, 1.0, 0.425, 1.0, 0.425, 0.5, 0.585, 0.5, 0.585, 0.75, 0.425, 0.75, 0.425, 0.25, 0.585, 0.25, 0.585, 0.5, 0.425, 0.5, 0.425, 0.0, 0.585, 0.0, 0.585, 0.25, 0.425, 0.25, 0.585, 0.75, 0.625, 0.75, 0.625, 1.0, 0.585, 1.0, 0.375, 0.75, 0.425, 0.75, 0.425, 1.0, 0.375, 1.0, 0.375, 0.75, 0.425, 0.75, 0.425, 0.75, 0.375, 0.75, 0.425, 0.75, 0.425, 1.0, 0.425, 1.0, 0.425, 0.75, 0.585, 0.75, 0.625, 0.75, 0.625, 0.75, 0.585, 0.75, 0.425, 0.0, 0.375, 0.0, 0.375, 0.0, 0.425, 0.0, 0.625, 0.0, 0.585, 0.0, 0.585, 0.0, 0.625, 0.0, 0.125, 0.75, 0.375, 0.75, 0.375, 0.75, 0.125, 0.75])
me_cube_009.materials.append(mat_shelf)
me_cube_009.materials.append(mat_handle)
me_cube_009.update()

# ---- objects
ob_stand = bpy.data.objects.new('Stand ', me_cube)
ob_light = bpy.data.objects.new('Light', light_light)
ob_camera = bpy.data.objects.new('Camera', cam_camera)
ob_mid_shelf = bpy.data.objects.new('mid shelf', me_cube_001)
ob_left_shelf = bpy.data.objects.new('left shelf', me_cube_004)
ob_right_shelf = bpy.data.objects.new('right shelf', me_cube_009)

# ---- transforms, parenting, visibility, modifiers, constraints
ob_stand.location = (0.0, 0.0, 0.02618)
ob_stand.scale = (0.8, 0.21, 0.025)
ob_stand.lock_rotations_4d = False
ob_stand.empty_display_type = 'ARROWS'
ob_stand.lineart.crease_threshold = 0.0
_m = ob_stand.modifiers.new('Mirror', 'MIRROR')
_m.use_clip = True
_m = ob_stand.modifiers.new('Mirror.001', 'MIRROR')
_m.use_axis = (False, False, True)
_m.use_clip = True
_m = ob_stand.modifiers.new('Auto Smooth', 'NODES')
_m.node_group = ng_auto_smooth
_gi = [s.identifier for s in ng_auto_smooth.interface.items_tree if s.item_type == 'SOCKET' and s.in_out == 'INPUT']
_m[_gi[1]] = 0.5236  # Angle
ob_light.location = (4.076, 1.005, 5.904)
ob_light.rotation_euler = (0.6503, 0.05522, 1.866)
ob_light.lock_rotations_4d = False
ob_light.empty_display_type = 'ARROWS'
ob_light.color = (0.0, 0.0, 0.0, 0.0)
ob_light.lineart.crease_threshold = 0.0
ob_camera.location = (7.359, -6.926, 4.958)
ob_camera.rotation_euler = (1.109, 0.0, 0.8149)
ob_camera.lock_rotations_4d = False
ob_camera.empty_display_type = 'ARROWS'
ob_camera.color = (0.0, 0.0, 0.0, 0.0)
ob_camera.display_type = 'WIRE'
ob_camera.lineart.crease_threshold = 0.0
ob_mid_shelf.location = (0.0, -0.1805, 0.02587)
ob_mid_shelf.scale = (-0.2088, 0.03464, 0.2236)
_m = ob_mid_shelf.modifiers.new('Bevel', 'BEVEL')
_m.width = 0.06
_m.width_pct = 0.06
_m.segments = 2
ob_left_shelf.location = (-0.4569, -0.1805, 0.02587)
ob_left_shelf.scale = (-0.1979, 0.03464, 0.2236)
_m = ob_left_shelf.modifiers.new('Bevel', 'BEVEL')
_m.width = 0.06
_m.width_pct = 0.06
_m.segments = 2
_m = ob_left_shelf.modifiers.new('Auto Smooth', 'NODES')
_m.node_group = ng_auto_smooth
_gi = [s.identifier for s in ng_auto_smooth.interface.items_tree if s.item_type == 'SOCKET' and s.in_out == 'INPUT']
_m[_gi[1]] = 0.5236  # Angle
ob_right_shelf.location = (0.4572, -0.1805, 0.02587)
ob_right_shelf.scale = (-0.1979, 0.03464, 0.2236)
_m = ob_right_shelf.modifiers.new('Bevel', 'BEVEL')
_m.width = 0.06
_m.width_pct = 0.06
_m.segments = 2
_m = ob_right_shelf.modifiers.new('Auto Smooth', 'NODES')
_m.node_group = ng_auto_smooth
_gi = [s.identifier for s in ng_auto_smooth.interface.items_tree if s.item_type == 'SOCKET' and s.in_out == 'INPUT']
_m[_gi[1]] = 0.5236  # Angle

# ---- collection membership
col_collection.objects.link(ob_stand)
col_collection.objects.link(ob_light)
col_collection.objects.link(ob_camera)
col_collection.objects.link(ob_mid_shelf)
col_collection.objects.link(ob_left_shelf)
col_collection.objects.link(ob_right_shelf)

# ---- scene / render settings (as saved in the file)
scene.camera = ob_camera
scene.frame_start = 1; scene.frame_end = 250; scene.frame_set(1)
scene.render.engine = 'BLENDER_EEVEE_NEXT'
scene.cycles.sampling_pattern = 'TABULATED_SOBOL'
scene.view_settings.view_transform = 'Filmic'
bpy.context.view_layer.update()
